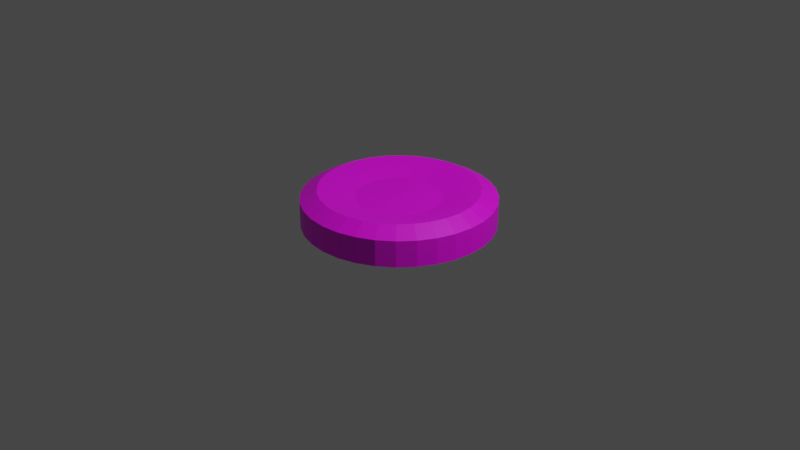 # Source: box.blend  (saved by Blender 2.82.7; exported with 4.5.12 LTS)
import bpy
from mathutils import Matrix  # noqa: F401  (used for matrix-valued properties, if any)

bpy.ops.wm.read_factory_settings(use_empty=True)
scene = bpy.context.scene
scene.name = 'Scene'

# ---- collections
col_collection = bpy.data.collections.new('Collection'); scene.collection.children.link(col_collection)

# ---- images (referenced by path relative to the original .blend; pixels are not part of the script)
import os
ASSET_DIR = os.environ.get("B2B_ASSET_DIR", "")  # directory of the original .blend (textures are referenced by path, not embedded)
HERE = os.path.dirname(os.path.abspath(__file__))  # packed textures are extracted next to this script under _unpacked/

def load_image(name, relpath, width, height, colorspace="sRGB"):
    """Load a texture the original file referenced (path relative to the .blend, or extracted next to this script)."""
    p = next((c for c in (os.path.join(HERE, relpath), os.path.join(ASSET_DIR, relpath)) if relpath and os.path.exists(c)), "")
    if p:
        img = bpy.data.images.load(p, check_existing=True)
        img.name = name
    else:  # same state as the original file: an image datablock whose file is absent (Cycles renders it pink)
        img = bpy.data.images.new(name, width, height)
        img.source = "FILE"
        img.filepath = "//" + (relpath or name)
    img.colorspace_settings.name = colorspace
    return img
img_material_001_base_color = load_image('Material.001 Base Color', 'material.png', 1024, 1024, 'sRGB')

# ---- materials (node trees are filled in below, after node groups)
mat_material_001 = bpy.data.materials.new('Material.001')
mat_material_001.use_transparent_shadow = False

# ---- material node trees
mat_material_001.use_nodes = True; mat_material_001.node_tree.nodes.clear()
_N = mat_material_001.node_tree.nodes; _L = mat_material_001.node_tree.links
n0 = _N.new('ShaderNodeOutputMaterial'); n0.name = '材质输出'; n0.location = (300, 300)
n1 = _N.new('ShaderNodeBsdfPrincipled'); n1.name = '原理化BSDF'; n1.location = (10, 300)
n1.distribution = 'GGX'
n1.subsurface_method = 'BURLEY'
n1.inputs[3].default_value = 1.45
n1.inputs[27].default_value = (0.0, 0.0, 0.0, 1.0)
n1.inputs[28].default_value = 1.0
n2 = _N.new('ShaderNodeTexImage'); n2.name = '图像纹理'; n2.location = (-280, 280)
n2.image = img_material_001_base_color
_L.new(n1.outputs[0], n0.inputs[0])
_L.new(n2.outputs[0], n1.inputs[0])
n0.is_active_output = True

# ---- world
world_world = bpy.data.worlds.new('World'); scene.world = world_world
world_world.use_nodes = True; world_world.node_tree.nodes.clear()
_N = world_world.node_tree.nodes; _L = world_world.node_tree.links
n0 = _N.new('ShaderNodeOutputWorld'); n0.name = 'World Output'; n0.location = (300, 300)
n1 = _N.new('ShaderNodeBackground'); n1.name = 'Background'; n1.location = (10, 300)
n1.inputs[0].default_value = (0.05088, 0.05088, 0.05088, 1.0)
_L.new(n1.outputs[0], n0.inputs[0])
n0.is_active_output = True
world_world.color = (0.05088, 0.05088, 0.05088)
world_world.use_sun_shadow = False
world_world.sun_shadow_jitter_overblur = 0.0

# ---- cameras
cam_camera = bpy.data.cameras.new('Camera')
cam_camera.clip_end = 100.0
cam_camera.ortho_scale = 7.314

# ---- lights
light_light = bpy.data.lights.new('Light', 'POINT')
light_light.transmission_factor = 0.0
light_light.energy = 1000.0
light_light.shadow_soft_size = 0.1
light_light.shadow_maximum_resolution = 0.006
light_light.use_absolute_resolution = True

# ---- meshes
me_x = bpy.data.meshes.new('柱体')
me_x.from_pydata([(0.0, 1.0, -1.0), (-1.856e-07, 0.4425, 0.9565), (0.1951, 0.9808, -1.0), (0.08633, 0.434, 0.9565), (0.3827, 0.9239, -1.0), (0.1693, 0.4088, 0.9565), (0.5556, 0.8315, -1.0), (0.2458, 0.3679, 0.9565), (0.7071, 0.7071, -1.0), (0.3129, 0.3129, 0.9565), (0.8315, 0.5556, -1.0), (0.3679, 0.2458, 0.9565), (0.9239, 0.3827, -1.0), (0.4088, 0.1693, 0.9565), (0.9808, 0.1951, -1.0), (0.434, 0.08633, 0.9565), (1.0, 7.55e-08, -1.0), (0.4425, -1.581e-08, 0.9565), (0.9808, -0.1951, -1.0), (0.434, -0.08633, 0.9565), (0.9239, -0.3827, -1.0), (0.4088, -0.1693, 0.9565), (0.8315, -0.5556, -1.0), (0.3679, -0.2458, 0.9565), (0.7071, -0.7071, -1.0), (0.3129, -0.3129, 0.9565), (0.5556, -0.8315, -1.0), (0.2458, -0.3679, 0.9565), (0.3827, -0.9239, -1.0), (0.1693, -0.4088, 0.9565), (0.1951, -0.9808, -1.0), (0.08633, -0.434, 0.9565), (-3.258e-07, -1.0, -1.0), (-2.021e-07, -0.4425, 0.9565), (-0.1951, -0.9808, -1.0), (-0.08633, -0.434, 0.9565), (-0.3827, -0.9239, -1.0), (-0.1693, -0.4088, 0.9565), (-0.5556, -0.8315, -1.0), (-0.2458, -0.3679, 0.9565), (-0.7071, -0.7071, -1.0), (-0.3129, -0.3129, 0.9565), (-0.8315, -0.5556, -1.0), (-0.3679, -0.2458, 0.9565), (-0.9239, -0.3827, -1.0), (-0.4088, -0.1693, 0.9565), (-0.9808, -0.1951, -1.0), (-0.434, -0.08633, 0.9565), (-1.0, 9.656e-07, -1.0), (-0.4425, 4.463e-07, 0.9565), (-0.9808, 0.1951, -1.0), (-0.434, 0.08633, 0.9565), (-0.9239, 0.3827, -1.0), (-0.4088, 0.1693, 0.9565), (-0.8315, 0.5556, -1.0), (-0.3679, 0.2458, 0.9565), (-0.7071, 0.7071, -1.0), (-0.3129, 0.3129, 0.9565), (-0.5556, 0.8315, -1.0), (-0.2458, 0.3679, 0.9565), (-0.3827, 0.9239, -1.0), (-0.1693, 0.4088, 0.9565), (-0.1951, 0.9808, -1.0), (-0.08633, 0.434, 0.9565), (0.1951, 0.9808, 1.0), (0.0, 1.0, 1.0), (0.3827, 0.9239, 1.0), (0.5556, 0.8315, 1.0), (0.7071, 0.7071, 1.0), (0.8315, 0.5556, 1.0), (0.9239, 0.3827, 1.0), (0.9808, 0.1951, 1.0), (1.0, 7.55e-08, 1.0), (0.9808, -0.1951, 1.0), (0.9239, -0.3827, 1.0), (0.8315, -0.5556, 1.0), (0.7071, -0.7071, 1.0), (0.5556, -0.8315, 1.0), (0.3827, -0.9239, 1.0), (0.1951, -0.9808, 1.0), (-3.258e-07, -1.0, 1.0), (-0.1951, -0.9808, 1.0), (-0.3827, -0.9239, 1.0), (-0.5556, -0.8315, 1.0), (-0.7071, -0.7071, 1.0), (-0.8315, -0.5556, 1.0), (-0.9239, -0.3827, 1.0), (-0.9808, -0.1951, 1.0), (-1.0, 9.656e-07, 1.0), (-0.9808, 0.1951, 1.0), (-0.9239, 0.3827, 1.0), (-0.8315, 0.5556, 1.0), (-0.7071, 0.7071, 1.0), (-0.5556, 0.8315, 1.0), (-0.3827, 0.9239, 1.0), (-0.1951, 0.9808, 1.0), (0.1612, 0.8102, 1.648), (-6.64e-08, 0.8261, 1.648), (0.3161, 0.7632, 1.648), (0.459, 0.6869, 1.648), (0.5841, 0.5841, 1.648), (0.6869, 0.459, 1.648), (0.7632, 0.3161, 1.648), (0.8102, 0.1612, 1.648), (0.8261, 4.881e-08, 1.648), (0.8102, -0.1612, 1.648), (0.7632, -0.3161, 1.648), (0.6869, -0.459, 1.648), (0.5841, -0.5841, 1.648), (0.459, -0.6869, 1.648), (0.3161, -0.7632, 1.648), (0.1612, -0.8102, 1.648), (-2.725e-07, -0.8261, 1.648), (-0.1612, -0.8102, 1.648), (-0.3161, -0.7632, 1.648), (-0.459, -0.6869, 1.648), (-0.5841, -0.5841, 1.648), (-0.6869, -0.459, 1.648), (-0.7632, -0.3161, 1.648), (-0.8102, -0.1612, 1.648), (-0.8261, 8.068e-07, 1.648), (-0.8102, 0.1612, 1.648), (-0.7632, 0.3161, 1.648), (-0.6869, 0.459, 1.648), (-0.5841, 0.5841, 1.648), (-0.459, 0.6869, 1.648), (-0.3161, 0.7632, 1.648), (-0.1612, 0.8102, 1.648)], [], [(0, 65, 64, 2), (2, 64, 66, 4), (4, 66, 67, 6), (6, 67, 68, 8), (8, 68, 69, 10), (10, 69, 70, 12), (12, 70, 71, 14), (14, 71, 72, 16), (16, 72, 73, 18), (18, 73, 74, 20), (20, 74, 75, 22), (22, 75, 76, 24), (24, 76, 77, 26), (26, 77, 78, 28), (28, 78, 79, 30), (30, 79, 80, 32), (32, 80, 81, 34), (34, 81, 82, 36), (36, 82, 83, 38), (38, 83, 84, 40), (40, 84, 85, 42), (42, 85, 86, 44), (44, 86, 87, 46), (46, 87, 88, 48), (48, 88, 89, 50), (50, 89, 90, 52), (52, 90, 91, 54), (54, 91, 92, 56), (56, 92, 93, 58), (58, 93, 94, 60), (3, 1, 63, 61, 59, 57, 55, 53, 51, 49, 47, 45, 43, 41, 39, 37, 35, 33, 31, 29, 27, 25, 23, 21, 19, 17, 15, 13, 11, 9, 7, 5), (60, 94, 95, 62), (62, 95, 65, 0), (0, 2, 4, 6, 8, 10, 12, 14, 16, 18, 20, 22, 24, 26, 28, 30, 32, 34, 36, 38, 40, 42, 44, 46, 48, 50, 52, 54, 56, 58, 60, 62), (97, 96, 64, 65), (96, 98, 66, 64), (98, 99, 67, 66), (99, 100, 68, 67), (100, 101, 69, 68), (101, 102, 70, 69), (102, 103, 71, 70), (103, 104, 72, 71), (104, 105, 73, 72), (105, 106, 74, 73), (106, 107, 75, 74), (107, 108, 76, 75), (108, 109, 77, 76), (109, 110, 78, 77), (110, 111, 79, 78), (111, 112, 80, 79), (112, 113, 81, 80), (113, 114, 82, 81), (114, 115, 83, 82), (115, 116, 84, 83), (116, 117, 85, 84), (117, 118, 86, 85), (118, 119, 87, 86), (119, 120, 88, 87), (120, 121, 89, 88), (121, 122, 90, 89), (122, 123, 91, 90), (123, 124, 92, 91), (124, 125, 93, 92), (125, 126, 94, 93), (126, 127, 95, 94), (127, 97, 65, 95), (1, 3, 96, 97), (3, 5, 98, 96), (5, 7, 99, 98), (7, 9, 100, 99), (9, 11, 101, 100), (11, 13, 102, 101), (13, 15, 103, 102), (15, 17, 104, 103), (17, 19, 105, 104), (19, 21, 106, 105), (21, 23, 107, 106), (23, 25, 108, 107), (25, 27, 109, 108), (27, 29, 110, 109), (29, 31, 111, 110), (31, 33, 112, 111), (33, 35, 113, 112), (35, 37, 114, 113), (37, 39, 115, 114), (39, 41, 116, 115), (41, 43, 117, 116), (43, 45, 118, 117), (45, 47, 119, 118), (47, 49, 120, 119), (49, 51, 121, 120), (51, 53, 122, 121), (53, 55, 123, 122), (55, 57, 124, 123), (57, 59, 125, 124), (59, 61, 126, 125), (61, 63, 127, 126), (63, 1, 97, 127)])
_uv = me_x.uv_layers.new(name='UV 贴图')
_uv.uv.foreach_set('vector', [0.4237, 0.0, 0.4237, 0.3665, 0.387, 0.368, 0.387, 0.001594, 0.387, 0.001594, 0.387, 0.368, 0.3525, 0.3712, 0.3525, 0.004721, 0.3525, 0.004721, 0.3525, 0.3712, 0.3214, 0.3757, 0.3214, 0.009261, 0.3214, 0.009261, 0.3214, 0.3757, 0.295, 0.3815, 0.295, 0.01504, 0.295, 0.01504, 0.295, 0.3815, 0.2685, 0.3757, 0.2685, 0.009261, 0.2685, 0.009261, 0.2685, 0.3757, 0.2374, 0.3712, 0.2374, 0.004721, 0.2374, 0.004721, 0.2374, 0.3712, 0.2029, 0.368, 0.2029, 0.001594, 0.2029, 0.001594, 0.2029, 0.368, 0.1662, 0.3665, 0.1662, 2.24e-08, 0.1662, 2.24e-08, 0.1662, 0.3665, 0.1288, 0.3665, 0.1288, 0.0, 0.1288, 0.0, 0.1288, 0.3665, 0.0921, 0.368, 0.0921, 0.001594, 0.0921, 0.001594, 0.0921, 0.368, 0.05754, 0.3712, 0.05754, 0.004721, 0.05754, 0.004721, 0.05754, 0.3712, 0.02645, 0.3757, 0.02645, 0.009261, 0.02645, 0.009261, 0.02645, 0.3757, 0.0, 0.3815, 2.274e-08, 0.01504, 0.5899, 0.4907, 0.5899, 0.1243, 0.621, 0.1288, 0.621, 0.4953, 0.621, 0.4953, 0.621, 0.1288, 0.6556, 0.132, 0.6556, 0.4984, 0.6556, 0.4984, 0.6556, 0.132, 0.6922, 0.1335, 0.6922, 0.5, 0.6922, 0.5, 0.6922, 0.1335, 0.7296, 0.1335, 0.7296, 0.5, 0.7296, 0.5, 0.7296, 0.1335, 0.7663, 0.132, 0.7663, 0.4984, 0.7663, 0.4984, 0.7663, 0.132, 0.8009, 0.1288, 0.8009, 0.4953, 0.8009, 0.4953, 0.8009, 0.1288, 0.832, 0.1243, 0.832, 0.4907, 0.832, 0.5093, 0.832, 0.8757, 0.8009, 0.8712, 0.8009, 0.5047, 0.8009, 0.5047, 0.8009, 0.8712, 0.7663, 0.868, 0.7663, 0.5016, 0.7663, 0.5016, 0.7663, 0.868, 0.7296, 0.8665, 0.7296, 0.5, 0.7296, 0.5, 0.7296, 0.8665, 0.6922, 0.8665, 0.6922, 0.5, 0.6922, 0.5, 0.6922, 0.8665, 0.6556, 0.868, 0.6556, 0.5016, 0.6556, 0.5016, 0.6556, 0.868, 0.621, 0.8712, 0.621, 0.5047, 0.621, 0.5047, 0.621, 0.8712, 0.5899, 0.8757, 0.5899, 0.5093, 0.5899, 0.01504, 0.5899, 0.3815, 0.5635, 0.3757, 0.5635, 0.009261, 0.5635, 0.009261, 0.5635, 0.3757, 0.5324, 0.3712, 0.5324, 0.004721, 0.5324, 0.004721, 0.5324, 0.3712, 0.4978, 0.368, 0.4978, 0.001594, 0.8415, 0.559, 0.8352, 0.5439, 0.832, 0.528, 0.832, 0.5117, 0.8352, 0.4957, 0.8415, 0.4806, 0.8507, 0.4671, 0.8624, 0.4555, 0.8762, 0.4465, 0.8915, 0.4402, 0.9077, 0.4371, 0.9243, 0.4371, 0.9405, 0.4402, 0.9558, 0.4465, 0.9695, 0.4555, 0.9812, 0.4671, 0.9904, 0.4806, 0.9968, 0.4957, 1.0, 0.5117, 1.0, 0.528, 0.9968, 0.5439, 0.9904, 0.559, 0.9812, 0.5726, 0.9695, 0.5841, 0.9558, 0.5931, 0.9405, 0.5994, 0.9243, 0.6026, 0.9077, 0.6026, 0.8915, 0.5994, 0.8762, 0.5931, 0.8624, 0.5841, 0.8507, 0.5726, 0.4978, 0.001594, 0.4978, 0.368, 0.4611, 0.3665, 0.4611, 2.24e-08, 0.4611, 2.24e-08, 0.4611, 0.3665, 0.4237, 0.3665, 0.4237, 0.0, 2.274e-08, 0.7102, 0.0, 0.6734, 0.007296, 0.6372, 0.02161, 0.6032, 0.04239, 0.5726, 0.06883, 0.5465, 0.09993, 0.5261, 0.1345, 0.512, 0.1712, 0.5048, 0.2086, 0.5048, 0.2452, 0.512, 0.2798, 0.5261, 0.3109, 0.5465, 0.3373, 0.5726, 0.3581, 0.6032, 0.3724, 0.6372, 0.3797, 0.6734, 0.3797, 0.7102, 0.3724, 0.7463, 0.3581, 0.7804, 0.3373, 0.811, 0.3109, 0.837, 0.2798, 0.8575, 0.2452, 0.8716, 0.2086, 0.8788, 0.1712, 0.8788, 0.1345, 0.8716, 0.09993, 0.8575, 0.06883, 0.837, 0.04239, 0.811, 0.02161, 0.7804, 0.007296, 0.7463, 0.427, 0.4923, 0.3967, 0.4937, 0.387, 0.368, 0.4237, 0.3665, 0.3967, 0.4937, 0.3681, 0.4962, 0.3525, 0.3712, 0.387, 0.368, 0.3681, 0.4962, 0.3424, 0.5, 0.3214, 0.3757, 0.3525, 0.3712, 0.3424, 0.5, 0.3206, 0.5048, 0.295, 0.3815, 0.3214, 0.3757, 0.2693, 0.5048, 0.2475, 0.5, 0.2685, 0.3757, 0.295, 0.3815, 0.2475, 0.5, 0.2218, 0.4962, 0.2374, 0.3712, 0.2685, 0.3757, 0.2218, 0.4962, 0.1932, 0.4937, 0.2029, 0.368, 0.2374, 0.3712, 0.1932, 0.4937, 0.1629, 0.4923, 0.1662, 0.3665, 0.2029, 0.368, 0.1629, 0.4923, 0.132, 0.4923, 0.1288, 0.3665, 0.1662, 0.3665, 0.132, 0.4923, 0.1017, 0.4937, 0.0921, 0.368, 0.1288, 0.3665, 0.1017, 0.4937, 0.07318, 0.4962, 0.05754, 0.3712, 0.0921, 0.368, 0.07318, 0.4962, 0.04749, 0.5, 0.02645, 0.3757, 0.05754, 0.3712, 0.04749, 0.5, 0.02565, 0.5048, 0.0, 0.3815, 0.02645, 0.3757, 0.611, 2.24e-08, 0.6366, 0.00375, 0.621, 0.1288, 0.5899, 0.1243, 0.6366, 0.00375, 0.6652, 0.006334, 0.6556, 0.132, 0.621, 0.1288, 0.6652, 0.006334, 0.6955, 0.007651, 0.6922, 0.1335, 0.6556, 0.132, 0.6955, 0.007651, 0.7264, 0.007651, 0.7296, 0.1335, 0.6922, 0.1335, 0.7264, 0.007651, 0.7567, 0.006334, 0.7663, 0.132, 0.7296, 0.1335, 0.7567, 0.006334, 0.7852, 0.00375, 0.8009, 0.1288, 0.7663, 0.132, 0.7852, 0.00375, 0.8109, 0.0, 0.832, 0.1243, 0.8009, 0.1288, 0.8109, 1.0, 0.7852, 0.9962, 0.8009, 0.8712, 0.832, 0.8757, 0.7852, 0.9962, 0.7567, 0.9937, 0.7663, 0.868, 0.8009, 0.8712, 0.7567, 0.9937, 0.7264, 0.9923, 0.7296, 0.8665, 0.7663, 0.868, 0.7264, 0.9923, 0.6955, 0.9923, 0.6922, 0.8665, 0.7296, 0.8665, 0.6955, 0.9923, 0.6652, 0.9937, 0.6556, 0.868, 0.6922, 0.8665, 0.6652, 0.9937, 0.6366, 0.9962, 0.621, 0.8712, 0.6556, 0.868, 0.6366, 0.9962, 0.611, 1.0, 0.5899, 0.8757, 0.621, 0.8712, 0.5643, 0.5048, 0.5424, 0.5, 0.5635, 0.3757, 0.5899, 0.3815, 0.5424, 0.5, 0.5167, 0.4962, 0.5324, 0.3712, 0.5635, 0.3757, 0.5167, 0.4962, 0.4882, 0.4937, 0.4978, 0.368, 0.5324, 0.3712, 0.4882, 0.4937, 0.4579, 0.4923, 0.4611, 0.3665, 0.4978, 0.368, 0.4579, 0.4923, 0.427, 0.4923, 0.4237, 0.3665, 0.4611, 0.3665, 0.9768, 0.109, 0.9772, 0.1253, 0.8326, 0.1355, 0.832, 0.105, 0.9772, 0.1253, 0.9783, 0.1412, 0.8346, 0.1653, 0.8326, 0.1355, 0.9783, 0.1412, 0.98, 0.1563, 0.8379, 0.1933, 0.8346, 0.1653, 0.98, 0.1563, 0.9823, 0.1698, 0.8423, 0.2185, 0.8379, 0.1933, 0.5301, 0.7721, 0.5278, 0.7856, 0.3856, 0.7485, 0.39, 0.7233, 0.5278, 0.7856, 0.526, 0.8006, 0.3824, 0.7766, 0.3856, 0.7485, 0.526, 0.8006, 0.525, 0.8166, 0.3804, 0.8064, 0.3824, 0.7766, 0.525, 0.8166, 0.5246, 0.8328, 0.3797, 0.8368, 0.3804, 0.8064, 0.5246, 0.8328, 0.525, 0.8488, 0.3804, 0.8667, 0.3797, 0.8368, 0.525, 0.8488, 0.526, 0.8639, 0.3824, 0.8948, 0.3804, 0.8667, 0.526, 0.8639, 0.5278, 0.8775, 0.3856, 0.9202, 0.3824, 0.8948, 0.5278, 0.8775, 0.5301, 0.8891, 0.39, 0.9418, 0.3856, 0.9202, 0.9823, 0.2673, 0.98, 0.2808, 0.8379, 0.2437, 0.8423, 0.2185, 0.98, 0.2808, 0.9783, 0.2958, 0.8346, 0.2718, 0.8379, 0.2437, 0.9783, 0.2958, 0.9772, 0.3118, 0.8326, 0.3016, 0.8346, 0.2718, 0.9772, 0.3118, 0.9768, 0.3281, 0.832, 0.332, 0.8326, 0.3016, 0.9768, 0.3281, 0.9772, 0.3441, 0.8326, 0.3619, 0.832, 0.332, 0.9772, 0.3441, 0.9783, 0.3592, 0.8346, 0.3901, 0.8326, 0.3619, 0.9783, 0.3592, 0.98, 0.3728, 0.8379, 0.4154, 0.8346, 0.3901, 0.98, 0.3728, 0.9823, 0.3843, 0.8423, 0.4371, 0.8379, 0.4154, 0.5301, 0.5575, 0.5278, 0.5691, 0.3856, 0.5264, 0.39, 0.5048, 0.5278, 0.5691, 0.526, 0.5827, 0.3824, 0.5518, 0.3856, 0.5264, 0.526, 0.5827, 0.525, 0.5978, 0.3804, 0.5799, 0.3824, 0.5518, 0.525, 0.5978, 0.5246, 0.6138, 0.3797, 0.6098, 0.3804, 0.5799, 0.5246, 0.6138, 0.525, 0.63, 0.3804, 0.6402, 0.3797, 0.6098, 0.525, 0.63, 0.526, 0.646, 0.3824, 0.67, 0.3804, 0.6402, 0.526, 0.646, 0.5278, 0.661, 0.3856, 0.6981, 0.3824, 0.67, 0.5278, 0.661, 0.5301, 0.6745, 0.39, 0.7233, 0.3856, 0.6981, 0.9823, 0.05272, 0.98, 0.0643, 0.8379, 0.02162, 0.8423, 0.0, 0.98, 0.0643, 0.9783, 0.07789, 0.8346, 0.047, 0.8379, 0.02162, 0.9783, 0.07789, 0.9772, 0.09298, 0.8326, 0.07516, 0.8346, 0.047, 0.9772, 0.09298, 0.9768, 0.109, 0.832, 0.105, 0.8326, 0.07516])
me_x.materials.append(mat_material_001)
me_x.use_remesh_fix_poles = True
me_x.use_remesh_preserve_attributes = False
me_x.use_mirror_vertex_groups = False
me_x.update()

# ---- objects
ob_light = bpy.data.objects.new('Light', light_light)
ob_camera = bpy.data.objects.new('Camera', cam_camera)
ob_x = bpy.data.objects.new('柱体', me_x)

# ---- transforms, parenting, visibility, modifiers, constraints
ob_light.location = (4.076, 1.005, 5.904)
ob_light.rotation_euler = (0.6503, 0.05522, 1.866)
ob_light.lock_rotations_4d = False
ob_light.empty_display_type = 'ARROWS'
ob_light.color = (0.0, 0.0, 0.0, 0.0)
ob_light.lineart.crease_threshold = 0.0
ob_camera.location = (7.359, -6.926, 4.958)
ob_camera.rotation_euler = (1.109, 0.0, 0.8149)
ob_camera.lock_rotations_4d = False
ob_camera.empty_display_type = 'ARROWS'
ob_camera.color = (0.0, 0.0, 0.0, 0.0)
ob_camera.display_type = 'WIRE'
ob_camera.lineart.crease_threshold = 0.0
ob_x.location = (0.0, 0.0, 0.1196)
ob_x.scale = (1.0, 1.0, 0.1376)
ob_x.lineart.crease_threshold = 0.0

# ---- collection membership
col_collection.objects.link(ob_light)
col_collection.objects.link(ob_camera)
col_collection.objects.link(ob_x)

# ---- scene / render settings (as saved in the file)
scene.camera = ob_camera
scene.frame_start = 1; scene.frame_end = 250; scene.frame_set(1)
scene.render.engine = 'BLENDER_EEVEE_NEXT'
scene.cycles.use_denoising = False
scene.cycles.samples = 128
scene.cycles.sampling_pattern = 'TABULATED_SOBOL'
scene.cycles.use_adaptive_sampling = False
scene.cycles.use_light_tree = False
scene.view_settings.view_transform = 'Filmic'
bpy.context.view_layer.update()
